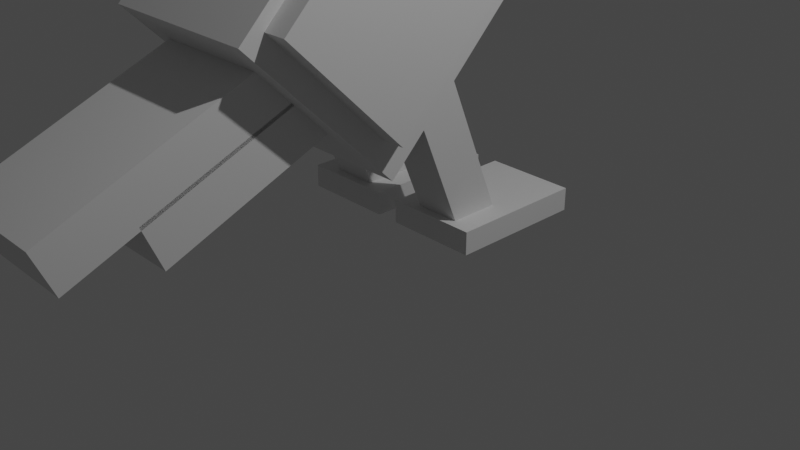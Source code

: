 # Source: Puffin.blend  (saved by Blender 2.91.10; exported with 4.5.12 LTS)
import bpy
from mathutils import Matrix  # noqa: F401  (used for matrix-valued properties, if any)

bpy.ops.wm.read_factory_settings(use_empty=True)
scene = bpy.context.scene
scene.name = 'Scene'

# ---- collections
col_collection = bpy.data.collections.new('Collection'); scene.collection.children.link(col_collection)

# ---- world
world_world = bpy.data.worlds.new('World'); scene.world = world_world
world_world.use_nodes = True; world_world.node_tree.nodes.clear()
_N = world_world.node_tree.nodes; _L = world_world.node_tree.links
n0 = _N.new('ShaderNodeOutputWorld'); n0.name = 'World Output'; n0.location = (300, 300)
n1 = _N.new('ShaderNodeBackground'); n1.name = 'Background'; n1.location = (10, 300)
n1.inputs[0].default_value = (0.05088, 0.05088, 0.05088, 1.0)
_L.new(n1.outputs[0], n0.inputs[0])
n0.is_active_output = True
world_world.color = (0.05088, 0.05088, 0.05088)
world_world.use_sun_shadow = False
world_world.sun_shadow_jitter_overblur = 0.0

# ---- cameras
cam_camera = bpy.data.cameras.new('Camera')
cam_camera.clip_end = 100.0
cam_camera.ortho_scale = 7.314

# ---- lights
light_light = bpy.data.lights.new('Light', 'POINT')
light_light.transmission_factor = 0.0
light_light.energy = 1000.0
light_light.shadow_soft_size = 0.1
light_light.shadow_maximum_resolution = 0.006
light_light.use_absolute_resolution = True

# ---- meshes
me_w_rfel = bpy.data.meshes.new('Würfel')
me_w_rfel.from_pydata([(-4.0, -1.0, 0.0), (-4.0, -1.0, 6.0), (-4.0, 4.0, 0.0), (-4.0, 4.0, 6.0), (3.0, -1.0, 0.0), (3.0, -1.0, 6.0), (3.0, 4.0, 0.0), (3.0, 4.0, 6.0)], [], [(0, 1, 3, 2), (2, 3, 7, 6), (6, 7, 5, 4), (4, 5, 1, 0), (2, 6, 4, 0), (7, 3, 1, 5)])
_uv = me_w_rfel.uv_layers.new(name='UV-Map')
_uv.uv.foreach_set('vector', [0.2188, 0.7109, 0.2188, 0.7578, 0.1797, 0.7578, 0.1797, 0.7109, 0.1797, 0.7109, 0.1797, 0.7578, 0.125, 0.7578, 0.125, 0.7109, 0.3125, 0.7109, 0.3125, 0.7578, 0.2734, 0.7578, 0.2734, 0.7109, 0.2734, 0.7109, 0.2734, 0.7578, 0.2188, 0.7578, 0.2188, 0.7109, 0.2188, 0.7578, 0.2188, 0.8125, 0.2578, 0.8125, 0.2578, 0.7578, 0.1797, 0.8125, 0.1797, 0.7578, 0.2188, 0.7578, 0.2188, 0.8125])
me_w_rfel.use_remesh_fix_poles = True
me_w_rfel.use_remesh_preserve_attributes = False
me_w_rfel.use_mirror_vertex_groups = False
me_w_rfel.update()
me_w_rfel_001 = bpy.data.meshes.new('Würfel.001')
me_w_rfel_001.from_pydata([(0.0, 0.0, 0.0), (0.0, 0.0, 1.0), (0.0, 1.0, 0.0), (0.0, 1.0, 1.0), (6.0, 0.0, 0.0), (6.0, 0.0, 1.0), (6.0, 1.0, 0.0), (6.0, 1.0, 1.0)], [], [(0, 1, 3, 2), (2, 3, 7, 6), (6, 7, 5, 4), (4, 5, 1, 0), (2, 6, 4, 0), (7, 3, 1, 5)])
_uv = me_w_rfel_001.uv_layers.new(name='UV-Map')
_uv.uv.foreach_set('vector', [0.05469, 0.8906, 0.05469, 0.8984, 0.04688, 0.8984, 0.04688, 0.8906, 0.04688, 0.8906, 0.04688, 0.8984, 0.0, 0.8984, 0.0, 0.8906, 0.1094, 0.8906, 0.1094, 0.8984, 0.1016, 0.8984, 0.1016, 0.8906, 0.1016, 0.8906, 0.1016, 0.8984, 0.05469, 0.8984, 0.05469, 0.8906, 0.05469, 0.8984, 0.05469, 0.9453, 0.0625, 0.9453, 0.0625, 0.8984, 0.04688, 0.9453, 0.04688, 0.8984, 0.05469, 0.8984, 0.05469, 0.9453])
me_w_rfel_001.use_remesh_fix_poles = True
me_w_rfel_001.use_remesh_preserve_attributes = False
me_w_rfel_001.use_mirror_vertex_groups = False
me_w_rfel_001.update()
me_w_rfel_002 = bpy.data.meshes.new('Würfel.002')
me_w_rfel_002.from_pydata([(0.0, 0.0, 0.0), (0.0, 0.0, 1.0), (0.0, 1.0, 0.0), (0.0, 1.0, 1.0), (4.0, 0.0, 0.0), (4.0, 0.0, 1.0), (4.0, 1.0, 0.0), (4.0, 1.0, 1.0)], [], [(0, 1, 3, 2), (2, 3, 7, 6), (6, 7, 5, 4), (4, 5, 1, 0), (2, 6, 4, 0), (7, 3, 1, 5)])
_uv = me_w_rfel_002.uv_layers.new(name='UV-Map')
_uv.uv.foreach_set('vector', [0.07031, 0.7266, 0.07031, 0.7344, 0.0625, 0.7344, 0.0625, 0.7266, 0.0625, 0.7266, 0.0625, 0.7344, 0.03125, 0.7344, 0.03125, 0.7266, 0.1094, 0.7266, 0.1094, 0.7344, 0.1016, 0.7344, 0.1016, 0.7266, 0.1016, 0.7266, 0.1016, 0.7344, 0.07031, 0.7344, 0.07031, 0.7266, 0.07031, 0.7344, 0.07031, 0.7656, 0.07812, 0.7656, 0.07812, 0.7344, 0.0625, 0.7656, 0.0625, 0.7344, 0.07031, 0.7344, 0.07031, 0.7656])
me_w_rfel_002.use_remesh_fix_poles = True
me_w_rfel_002.use_remesh_preserve_attributes = False
me_w_rfel_002.use_mirror_vertex_groups = False
me_w_rfel_002.update()
me_w_rfel_003 = bpy.data.meshes.new('Würfel.003')
me_w_rfel_003.from_pydata([(0.0, 0.0, 0.0), (0.0, 0.0, 1.0), (0.0, 1.0, 0.0), (0.0, 1.0, 1.0), (4.0, 0.0, 0.0), (4.0, 0.0, 1.0), (4.0, 1.0, 0.0), (4.0, 1.0, 1.0)], [], [(0, 1, 3, 2), (2, 3, 7, 6), (6, 7, 5, 4), (4, 5, 1, 0), (2, 6, 4, 0), (7, 3, 1, 5)])
_uv = me_w_rfel_003.uv_layers.new(name='UV-Map')
_uv.uv.foreach_set('vector', [0.2969, 0.7578, 0.2969, 0.7656, 0.2891, 0.7656, 0.2891, 0.7578, 0.2891, 0.7578, 0.2891, 0.7656, 0.2578, 0.7656, 0.2578, 0.7578, 0.3359, 0.7578, 0.3359, 0.7656, 0.3281, 0.7656, 0.3281, 0.7578, 0.3281, 0.7578, 0.3281, 0.7656, 0.2969, 0.7656, 0.2969, 0.7578, 0.2969, 0.7656, 0.2969, 0.7969, 0.3047, 0.7969, 0.3047, 0.7656, 0.2891, 0.7969, 0.2891, 0.7656, 0.2969, 0.7656, 0.2969, 0.7969])
me_w_rfel_003.use_remesh_fix_poles = True
me_w_rfel_003.use_remesh_preserve_attributes = False
me_w_rfel_003.use_mirror_vertex_groups = False
me_w_rfel_003.update()
me_w_rfel_004 = bpy.data.meshes.new('Würfel.004')
me_w_rfel_004.from_pydata([(0.0, 0.0, 0.0), (0.0, 0.0, 1.0), (0.0, 1.0, 0.0), (0.0, 1.0, 1.0), (3.0, 0.0, 0.0), (3.0, 0.0, 1.0), (3.0, 1.0, 0.0), (3.0, 1.0, 1.0)], [], [(0, 1, 3, 2), (2, 3, 7, 6), (6, 7, 5, 4), (4, 5, 1, 0), (2, 6, 4, 0), (7, 3, 1, 5)])
_uv = me_w_rfel_004.uv_layers.new(name='UV-Map')
_uv.uv.foreach_set('vector', [0.2656, 0.6797, 0.2656, 0.6875, 0.2578, 0.6875, 0.2578, 0.6797, 0.2578, 0.6797, 0.2578, 0.6875, 0.2344, 0.6875, 0.2344, 0.6797, 0.2969, 0.6797, 0.2969, 0.6875, 0.2891, 0.6875, 0.2891, 0.6797, 0.2891, 0.6797, 0.2891, 0.6875, 0.2656, 0.6875, 0.2656, 0.6797, 0.2656, 0.6875, 0.2656, 0.7109, 0.2734, 0.7109, 0.2734, 0.6875, 0.2578, 0.7109, 0.2578, 0.6875, 0.2656, 0.6875, 0.2656, 0.7109])
me_w_rfel_004.use_remesh_fix_poles = True
me_w_rfel_004.use_remesh_preserve_attributes = False
me_w_rfel_004.use_mirror_vertex_groups = False
me_w_rfel_004.update()
me_w_rfel_005 = bpy.data.meshes.new('Würfel.005')
me_w_rfel_005.from_pydata([(0.0, 0.0, 0.0), (0.0, 0.0, 1.0), (0.0, 1.0, 0.0), (0.0, 1.0, 1.0), (6.0, 0.0, 0.0), (6.0, 0.0, 1.0), (6.0, 1.0, 0.0), (6.0, 1.0, 1.0)], [], [(0, 1, 3, 2), (2, 3, 7, 6), (6, 7, 5, 4), (4, 5, 1, 0), (2, 6, 4, 0), (7, 3, 1, 5)])
_uv = me_w_rfel_005.uv_layers.new(name='UV-Map')
_uv.uv.foreach_set('vector', [0.05469, 0.9453, 0.05469, 0.9531, 0.04688, 0.9531, 0.04688, 0.9453, 0.04688, 0.9453, 0.04688, 0.9531, 0.0, 0.9531, 0.0, 0.9453, 0.1094, 0.9453, 0.1094, 0.9531, 0.1016, 0.9531, 0.1016, 0.9453, 0.1016, 0.9453, 0.1016, 0.9531, 0.05469, 0.9531, 0.05469, 0.9453, 0.05469, 0.9531, 0.05469, 1.0, 0.0625, 1.0, 0.0625, 0.9531, 0.04688, 1.0, 0.04688, 0.9531, 0.05469, 0.9531, 0.05469, 1.0])
me_w_rfel_005.use_remesh_fix_poles = True
me_w_rfel_005.use_remesh_preserve_attributes = False
me_w_rfel_005.use_mirror_vertex_groups = False
me_w_rfel_005.update()
me_w_rfel_006 = bpy.data.meshes.new('Würfel.006')
me_w_rfel_006.from_pydata([(0.0, -3.0, -4.0), (0.0, -3.0, 1.0), (0.0, 0.0, -4.0), (0.0, 0.0, 1.0), (7.0, -3.0, -4.0), (7.0, -3.0, 1.0), (7.0, 0.0, -4.0), (7.0, 0.0, 1.0)], [], [(0, 1, 3, 2), (2, 3, 7, 6), (6, 7, 5, 4), (4, 5, 1, 0), (2, 6, 4, 0), (7, 3, 1, 5)])
_uv = me_w_rfel_006.uv_layers.new(name='UV-Map')
_uv.uv.foreach_set('vector', [0.07812, 0.5547, 0.07812, 0.5938, 0.05469, 0.5938, 0.05469, 0.5547, 0.05469, 0.5547, 0.05469, 0.5938, 0.0, 0.5938, 0.0, 0.5547, 0.1562, 0.5547, 0.1562, 0.5938, 0.1328, 0.5938, 0.1328, 0.5547, 0.1328, 0.5547, 0.1328, 0.5938, 0.07812, 0.5938, 0.07812, 0.5547, 0.07812, 0.5938, 0.07812, 0.6484, 0.1016, 0.6484, 0.1016, 0.5938, 0.05469, 0.6484, 0.05469, 0.5938, 0.07812, 0.5938, 0.07812, 0.6484])
me_w_rfel_006.use_remesh_fix_poles = True
me_w_rfel_006.use_remesh_preserve_attributes = False
me_w_rfel_006.use_mirror_vertex_groups = False
me_w_rfel_006.update()
me_w_rfel_007 = bpy.data.meshes.new('Würfel.007')
me_w_rfel_007.from_pydata([(0.0, -3.0, -8.0), (0.0, -3.0, 1.0), (0.0, 4.0, -8.0), (0.0, 4.0, 1.0), (15.0, -3.0, -8.0), (15.0, -3.0, 1.0), (15.0, 4.0, -8.0), (15.0, 4.0, 1.0)], [], [(0, 1, 3, 2), (2, 3, 7, 6), (6, 7, 5, 4), (4, 5, 1, 0), (2, 6, 4, 0), (7, 3, 1, 5)])
_uv = me_w_rfel_007.uv_layers.new(name='UV-Map')
_uv.uv.foreach_set('vector', [0.1719, 0.8125, 0.1719, 0.8828, 0.1172, 0.8828, 0.1172, 0.8125, 0.1172, 0.8125, 0.1172, 0.8828, 0.0, 0.8828, 0.0, 0.8125, 0.3438, 0.8125, 0.3438, 0.8828, 0.2891, 0.8828, 0.2891, 0.8125, 0.2891, 0.8125, 0.2891, 0.8828, 0.1719, 0.8828, 0.1719, 0.8125, 0.1719, 0.8828, 0.1719, 1.0, 0.2266, 1.0, 0.2266, 0.8828, 0.1172, 1.0, 0.1172, 0.8828, 0.1719, 0.8828, 0.1719, 1.0])
me_w_rfel_007.use_remesh_fix_poles = True
me_w_rfel_007.use_remesh_preserve_attributes = False
me_w_rfel_007.use_mirror_vertex_groups = False
me_w_rfel_007.update()
me_w_rfel_008 = bpy.data.meshes.new('Würfel.008')
me_w_rfel_008.from_pydata([(0.0, -4.0, -1.0), (0.0, -4.0, 1.0), (0.0, 1.0, -1.0), (0.0, 1.0, 1.0), (12.0, -4.0, -1.0), (12.0, -4.0, 1.0), (12.0, 1.0, -1.0), (12.0, 1.0, 1.0)], [], [(0, 1, 3, 2), (2, 3, 7, 6), (6, 7, 5, 4), (4, 5, 1, 0), (2, 6, 4, 0), (7, 3, 1, 5)])
_uv = me_w_rfel_008.uv_layers.new(name='UV-Map')
_uv.uv.foreach_set('vector', [0.3594, 0.8906, 0.3594, 0.9062, 0.3203, 0.9062, 0.3203, 0.8906, 0.3203, 0.8906, 0.3203, 0.9062, 0.2266, 0.9062, 0.2266, 0.8906, 0.4922, 0.8906, 0.4922, 0.9062, 0.4531, 0.9062, 0.4531, 0.8906, 0.4531, 0.8906, 0.4531, 0.9062, 0.3594, 0.9062, 0.3594, 0.8906, 0.3594, 0.9062, 0.3594, 1.0, 0.3984, 1.0, 0.3984, 0.9062, 0.3203, 1.0, 0.3203, 0.9062, 0.3594, 0.9062, 0.3594, 1.0])
me_w_rfel_008.use_remesh_fix_poles = True
me_w_rfel_008.use_remesh_preserve_attributes = False
me_w_rfel_008.use_mirror_vertex_groups = False
me_w_rfel_008.update()
me_w_rfel_009 = bpy.data.meshes.new('Würfel.009')
me_w_rfel_009.from_pydata([(0.0, -4.0, -1.0), (0.0, -4.0, 1.0), (0.0, 1.0, -1.0), (0.0, 1.0, 1.0), (8.0, -4.0, -1.0), (8.0, -4.0, 1.0), (8.0, 1.0, -1.0), (8.0, 1.0, 1.0)], [], [(0, 1, 3, 2), (2, 3, 7, 6), (6, 7, 5, 4), (4, 5, 1, 0), (2, 6, 4, 0), (7, 3, 1, 5)])
_uv = me_w_rfel_009.uv_layers.new(name='UV-Map')
_uv.uv.foreach_set('vector', [0.3828, 0.7969, 0.3828, 0.8125, 0.3438, 0.8125, 0.3438, 0.7969, 0.3438, 0.7969, 0.3438, 0.8125, 0.2812, 0.8125, 0.2812, 0.7969, 0.4844, 0.7969, 0.4844, 0.8125, 0.4453, 0.8125, 0.4453, 0.7969, 0.4453, 0.7969, 0.4453, 0.8125, 0.3828, 0.8125, 0.3828, 0.7969, 0.3828, 0.8125, 0.3828, 0.875, 0.4219, 0.875, 0.4219, 0.8125, 0.3438, 0.875, 0.3438, 0.8125, 0.3828, 0.8125, 0.3828, 0.875])
me_w_rfel_009.use_remesh_fix_poles = True
me_w_rfel_009.use_remesh_preserve_attributes = False
me_w_rfel_009.use_mirror_vertex_groups = False
me_w_rfel_009.update()
me_w_rfel_010 = bpy.data.meshes.new('Würfel.010')
me_w_rfel_010.from_pydata([(-1.0, -1.0, -7.0), (-1.0, -1.0, 1.0), (-1.0, 1.0, -7.0), (-1.0, 1.0, 1.0), (1.0, -1.0, -7.0), (1.0, -1.0, 1.0), (1.0, 1.0, -7.0), (1.0, 1.0, 1.0)], [], [(0, 1, 3, 2), (2, 3, 7, 6), (6, 7, 5, 4), (4, 5, 1, 0), (2, 6, 4, 0), (7, 3, 1, 5)])
_uv = me_w_rfel_010.uv_layers.new(name='UV-Map')
_uv.uv.foreach_set('vector', [0.2578, 0.9219, 0.2578, 0.9844, 0.2422, 0.9844, 0.2422, 0.9219, 0.2422, 0.9219, 0.2422, 0.9844, 0.2266, 0.9844, 0.2266, 0.9219, 0.2891, 0.9219, 0.2891, 0.9844, 0.2734, 0.9844, 0.2734, 0.9219, 0.2734, 0.9219, 0.2734, 0.9844, 0.2578, 0.9844, 0.2578, 0.9219, 0.2578, 0.9844, 0.2578, 1.0, 0.2734, 1.0, 0.2734, 0.9844, 0.2422, 1.0, 0.2422, 0.9844, 0.2578, 0.9844, 0.2578, 1.0])
me_w_rfel_010.use_remesh_fix_poles = True
me_w_rfel_010.use_remesh_preserve_attributes = False
me_w_rfel_010.use_mirror_vertex_groups = False
me_w_rfel_010.update()
me_w_rfel_011 = bpy.data.meshes.new('Würfel.011')
me_w_rfel_011.from_pydata([(-1.0, -1.0, -7.0), (-1.0, -1.0, 1.0), (-1.0, 1.0, -7.0), (-1.0, 1.0, 1.0), (1.0, -1.0, -7.0), (1.0, -1.0, 1.0), (1.0, 1.0, -7.0), (1.0, 1.0, 1.0)], [], [(0, 1, 3, 2), (2, 3, 7, 6), (6, 7, 5, 4), (4, 5, 1, 0), (2, 6, 4, 0), (7, 3, 1, 5)])
_uv = me_w_rfel_011.uv_layers.new(name='UV-Map')
_uv.uv.foreach_set('vector', [0.03125, 0.7344, 0.03125, 0.7969, 0.01562, 0.7969, 0.01562, 0.7344, 0.01562, 0.7344, 0.01562, 0.7969, 0.0, 0.7969, 0.0, 0.7344, 0.0625, 0.7344, 0.0625, 0.7969, 0.04688, 0.7969, 0.04688, 0.7344, 0.04688, 0.7344, 0.04688, 0.7969, 0.03125, 0.7969, 0.03125, 0.7344, 0.03125, 0.7969, 0.03125, 0.8125, 0.04688, 0.8125, 0.04688, 0.7969, 0.01562, 0.8125, 0.01562, 0.7969, 0.03125, 0.7969, 0.03125, 0.8125])
me_w_rfel_011.use_remesh_fix_poles = True
me_w_rfel_011.use_remesh_preserve_attributes = False
me_w_rfel_011.use_mirror_vertex_groups = False
me_w_rfel_011.update()
me_w_rfel_012 = bpy.data.meshes.new('Würfel.012')
me_w_rfel_012.from_pydata([(-5.0, -1.0, 0.0), (-5.0, -1.0, 1.0), (-5.0, 3.0, 0.0), (-5.0, 3.0, 1.0), (1.0, -1.0, 0.0), (1.0, -1.0, 1.0), (1.0, 3.0, 0.0), (1.0, 3.0, 1.0)], [], [(0, 1, 3, 2), (2, 3, 7, 6), (6, 7, 5, 4), (4, 5, 1, 0), (2, 6, 4, 0), (7, 3, 1, 5)])
_uv = me_w_rfel_012.uv_layers.new(name='UV-Map')
_uv.uv.foreach_set('vector', [0.4375, 0.7422, 0.4375, 0.75, 0.4062, 0.75, 0.4062, 0.7422, 0.4062, 0.7422, 0.4062, 0.75, 0.3594, 0.75, 0.3594, 0.7422, 0.5156, 0.7422, 0.5156, 0.75, 0.4844, 0.75, 0.4844, 0.7422, 0.4844, 0.7422, 0.4844, 0.75, 0.4375, 0.75, 0.4375, 0.7422, 0.4375, 0.75, 0.4375, 0.7969, 0.4688, 0.7969, 0.4688, 0.75, 0.4062, 0.7969, 0.4062, 0.75, 0.4375, 0.75, 0.4375, 0.7969])
me_w_rfel_012.use_remesh_fix_poles = True
me_w_rfel_012.use_remesh_preserve_attributes = False
me_w_rfel_012.use_mirror_vertex_groups = False
me_w_rfel_012.update()
me_w_rfel_013 = bpy.data.meshes.new('Würfel.013')
me_w_rfel_013.from_pydata([(-5.0, -1.0, 0.0), (-5.0, -1.0, 1.0), (-5.0, 3.0, 0.0), (-5.0, 3.0, 1.0), (1.0, -1.0, 0.0), (1.0, -1.0, 1.0), (1.0, 3.0, 0.0), (1.0, 3.0, 1.0)], [], [(0, 1, 3, 2), (2, 3, 7, 6), (6, 7, 5, 4), (4, 5, 1, 0), (2, 6, 4, 0), (7, 3, 1, 5)])
_uv = me_w_rfel_013.uv_layers.new(name='UV-Map')
_uv.uv.foreach_set('vector', [0.1797, 0.5938, 0.1797, 0.6016, 0.1484, 0.6016, 0.1484, 0.5938, 0.1484, 0.5938, 0.1484, 0.6016, 0.1016, 0.6016, 0.1016, 0.5938, 0.2578, 0.5938, 0.2578, 0.6016, 0.2266, 0.6016, 0.2266, 0.5938, 0.2266, 0.5938, 0.2266, 0.6016, 0.1797, 0.6016, 0.1797, 0.5938, 0.1797, 0.6016, 0.1797, 0.6484, 0.2109, 0.6484, 0.2109, 0.6016, 0.1484, 0.6484, 0.1484, 0.6016, 0.1797, 0.6016, 0.1797, 0.6484])
me_w_rfel_013.use_remesh_fix_poles = True
me_w_rfel_013.use_remesh_preserve_attributes = False
me_w_rfel_013.use_mirror_vertex_groups = False
me_w_rfel_013.update()
me_w_rfel_014 = bpy.data.meshes.new('Würfel.014')
me_w_rfel_014.from_pydata([(-7.0, 0.0, 2.0), (-7.0, 0.0, 9.0), (-7.0, 1.0, 2.0), (-7.0, 1.0, 9.0), (7.0, 0.0, 2.0), (7.0, 0.0, 9.0), (7.0, 1.0, 2.0), (7.0, 1.0, 9.0)], [], [(0, 1, 3, 2), (2, 3, 7, 6), (6, 7, 5, 4), (4, 5, 1, 0), (2, 6, 4, 0), (7, 3, 1, 5)])
_uv = me_w_rfel_014.uv_layers.new(name='UV-Map')
_uv.uv.foreach_set('vector', [0.3516, 0.6016, 0.3516, 0.6562, 0.3438, 0.6562, 0.3438, 0.6016, 0.3438, 0.6016, 0.3438, 0.6562, 0.2344, 0.6562, 0.2344, 0.6016, 0.4688, 0.6016, 0.4688, 0.6562, 0.4609, 0.6562, 0.4609, 0.6016, 0.4609, 0.6016, 0.4609, 0.6562, 0.3516, 0.6562, 0.3516, 0.6016, 0.3516, 0.6562, 0.3516, 0.7656, 0.3594, 0.7656, 0.3594, 0.6562, 0.3438, 0.7656, 0.3438, 0.6562, 0.3516, 0.6562, 0.3516, 0.7656])
me_w_rfel_014.use_remesh_fix_poles = True
me_w_rfel_014.use_remesh_preserve_attributes = False
me_w_rfel_014.use_mirror_vertex_groups = False
me_w_rfel_014.update()
me_w_rfel_015 = bpy.data.meshes.new('Würfel.015')
me_w_rfel_015.from_pydata([(-7.0, 0.0, 2.0), (-7.0, 0.0, 9.0), (-7.0, 1.0, 2.0), (-7.0, 1.0, 9.0), (7.0, 0.0, 2.0), (7.0, 0.0, 9.0), (7.0, 1.0, 2.0), (7.0, 1.0, 9.0)], [], [(0, 1, 3, 2), (2, 3, 7, 6), (6, 7, 5, 4), (4, 5, 1, 0), (2, 6, 4, 0), (7, 3, 1, 5)])
_uv = me_w_rfel_015.uv_layers.new(name='UV-Map')
_uv.uv.foreach_set('vector', [0.1172, 0.6484, 0.1172, 0.7031, 0.1094, 0.7031, 0.1094, 0.6484, 0.1094, 0.6484, 0.1094, 0.7031, 0.0, 0.7031, 0.0, 0.6484, 0.2344, 0.6484, 0.2344, 0.7031, 0.2266, 0.7031, 0.2266, 0.6484, 0.2266, 0.6484, 0.2266, 0.7031, 0.1172, 0.7031, 0.1172, 0.6484, 0.1172, 0.7031, 0.1172, 0.8125, 0.125, 0.8125, 0.125, 0.7031, 0.1094, 0.8125, 0.1094, 0.7031, 0.1172, 0.7031, 0.1172, 0.8125])
me_w_rfel_015.use_remesh_fix_poles = True
me_w_rfel_015.use_remesh_preserve_attributes = False
me_w_rfel_015.use_mirror_vertex_groups = False
me_w_rfel_015.update()

# ---- objects
ob_cube_001 = bpy.data.objects.new('cube.001', me_w_rfel)
ob_cube_002 = bpy.data.objects.new('cube.002', me_w_rfel_001)
ob_cube_003 = bpy.data.objects.new('cube.003', me_w_rfel_002)
ob_cube_004 = bpy.data.objects.new('cube.004', me_w_rfel_003)
ob_cube_005 = bpy.data.objects.new('cube.005', me_w_rfel_004)
ob_cube_006 = bpy.data.objects.new('cube.006', me_w_rfel_005)
ob_cube_007 = bpy.data.objects.new('cube.007', me_w_rfel_006)
ob_cube_008 = bpy.data.objects.new('cube.008', me_w_rfel_007)
ob_cube_009 = bpy.data.objects.new('cube.009', me_w_rfel_008)
ob_cube_010 = bpy.data.objects.new('cube.010', me_w_rfel_009)
ob_cube_011 = bpy.data.objects.new('cube.011', me_w_rfel_010)
ob_cube_012 = bpy.data.objects.new('cube.012', me_w_rfel_011)
ob_cube_013 = bpy.data.objects.new('cube.013', me_w_rfel_012)
ob_cube_014 = bpy.data.objects.new('cube.014', me_w_rfel_013)
ob_cube_015 = bpy.data.objects.new('cube.015', me_w_rfel_014)
ob_cube = bpy.data.objects.new('cube', me_w_rfel_015)
ob_light = bpy.data.objects.new('Light', light_light)
ob_camera = bpy.data.objects.new('Camera', cam_camera)

# ---- transforms, parenting, visibility, modifiers, constraints
ob_cube_001.location = (-0.4631, 1.641, 4.39)
ob_cube_001.rotation_euler = (0.0, 0.0, -1.572)
ob_cube_001.scale = (0.2443, 0.2443, 0.2443)
ob_cube_001.lineart.crease_threshold = 0.0
ob_cube_002.location = (-0.2166, 3.611, 4.879)
ob_cube_002.rotation_euler = (0.0, 0.0, -1.572)
ob_cube_002.scale = (0.2443, 0.2443, 0.2443)
ob_cube_002.lineart.crease_threshold = 0.0
ob_cube_003.location = (-0.2171, 3.122, 4.635)
ob_cube_003.rotation_euler = (0.0, 0.0, -1.572)
ob_cube_003.scale = (0.2443, 0.2443, 0.2443)
ob_cube_003.lineart.crease_threshold = 0.0
ob_cube_004.location = (-0.2171, 3.122, 5.368)
ob_cube_004.rotation_euler = (0.0, 0.0, -1.572)
ob_cube_004.scale = (0.2443, 0.2443, 0.2443)
ob_cube_004.lineart.crease_threshold = 0.0
ob_cube_005.location = (-0.2173, 2.878, 5.612)
ob_cube_005.rotation_euler = (0.0, 0.0, -1.572)
ob_cube_005.scale = (0.2443, 0.2443, 0.2443)
ob_cube_005.lineart.crease_threshold = 0.0
ob_cube_006.location = (-0.2166, 3.611, 5.123)
ob_cube_006.rotation_euler = (0.0, 0.0, -1.572)
ob_cube_006.scale = (0.2443, 0.2443, 0.2443)
ob_cube_006.lineart.crease_threshold = 0.0
ob_cube_007.location = (0.2697, 1.396, 5.368)
ob_cube_007.rotation_euler = (0.0, 0.7854, -1.572)
ob_cube_007.scale = (0.2443, 0.2443, 0.2443)
ob_cube_007.lineart.crease_threshold = 0.0
ob_cube_008.location = (-0.22, 0.419, 4.879)
ob_cube_008.rotation_euler = (0.0, 0.7854, -1.572)
ob_cube_008.scale = (0.2443, 0.2443, 0.2443)
ob_cube_008.lineart.crease_threshold = 0.0
ob_cube_009.location = (0.267, -1.292, 2.191)
ob_cube_009.rotation_euler = (0.0, 0.3927, -1.572)
ob_cube_009.scale = (0.2443, 0.2443, 0.2443)
ob_cube_009.lineart.crease_threshold = 0.0
ob_cube_010.location = (0.267, -1.292, 1.703)
ob_cube_010.rotation_euler = (0.0, 0.3927, -1.572)
ob_cube_010.scale = (0.2443, 0.2443, 0.2443)
ob_cube_010.lineart.crease_threshold = 0.0
ob_cube_011.location = (-0.7094, -0.3136, 1.703)
ob_cube_011.rotation_euler = (0.0, 0.3927, -1.572)
ob_cube_011.scale = (0.2443, 0.2443, 0.2443)
ob_cube_011.lineart.crease_threshold = 0.0
ob_cube_012.location = (0.5123, -0.3148, 1.703)
ob_cube_012.rotation_euler = (0.0, 0.3927, -1.572)
ob_cube_012.scale = (0.2443, 0.2443, 0.2443)
ob_cube_012.lineart.crease_threshold = 0.0
ob_cube_013.location = (-0.9532, 0.1754, -0.007807)
ob_cube_013.rotation_euler = (0.0, 0.0, -1.572)
ob_cube_013.scale = (0.2443, 0.2443, 0.2443)
ob_cube_013.lineart.crease_threshold = 0.0
ob_cube_014.location = (0.2685, 0.1741, -0.007807)
ob_cube_014.rotation_euler = (0.0, 0.0, -1.572)
ob_cube_014.scale = (0.2443, 0.2443, 0.2443)
ob_cube_014.lineart.crease_threshold = 0.0
ob_cube_015.location = (-1.197, 0.6643, 2.191)
ob_cube_015.rotation_euler = (0.0, 0.7854, -1.572)
ob_cube_015.scale = (0.2443, 0.2443, 0.2443)
ob_cube_015.lineart.crease_threshold = 0.0
ob_cube.location = (0.7576, 0.6623, 2.191)
ob_cube.rotation_euler = (0.0, 0.7854, -1.572)
ob_cube.scale = (0.2443, 0.2443, 0.2443)
ob_cube.lineart.crease_threshold = 0.0
ob_light.location = (5.887, 0.9164, 8.641)
ob_light.rotation_euler = (0.6503, 0.05522, 1.866)
ob_light.scale = (1.468, 1.468, 1.468)
ob_light.lock_rotations_4d = False
ob_light.empty_display_type = 'ARROWS'
ob_light.color = (0.0, 0.0, 0.0, 0.0)
ob_light.lineart.crease_threshold = 0.0
ob_camera.location = (7.359, -6.926, 4.958)
ob_camera.rotation_euler = (1.109, 0.0, 0.8149)
ob_camera.lock_rotations_4d = False
ob_camera.empty_display_type = 'ARROWS'
ob_camera.color = (0.0, 0.0, 0.0, 0.0)
ob_camera.display_type = 'WIRE'
ob_camera.lineart.crease_threshold = 0.0

# ---- collection membership
scene.collection.objects.link(ob_cube_001)
scene.collection.objects.link(ob_cube_002)
scene.collection.objects.link(ob_cube_003)
scene.collection.objects.link(ob_cube_004)
scene.collection.objects.link(ob_cube_005)
scene.collection.objects.link(ob_cube_006)
scene.collection.objects.link(ob_cube_007)
scene.collection.objects.link(ob_cube_008)
scene.collection.objects.link(ob_cube_009)
scene.collection.objects.link(ob_cube_010)
scene.collection.objects.link(ob_cube_011)
scene.collection.objects.link(ob_cube_012)
scene.collection.objects.link(ob_cube_013)
scene.collection.objects.link(ob_cube_014)
scene.collection.objects.link(ob_cube_015)
scene.collection.objects.link(ob_cube)
col_collection.objects.link(ob_light)
col_collection.objects.link(ob_camera)

# ---- scene / render settings (as saved in the file)
scene.camera = ob_camera
scene.frame_start = 1; scene.frame_end = 250; scene.frame_set(1)
scene.render.engine = 'BLENDER_EEVEE_NEXT'
scene.cycles.use_denoising = False
scene.cycles.samples = 128
scene.cycles.sampling_pattern = 'TABULATED_SOBOL'
scene.cycles.use_adaptive_sampling = False
scene.cycles.use_light_tree = False
scene.view_settings.view_transform = 'Filmic'
bpy.context.view_layer.update()
